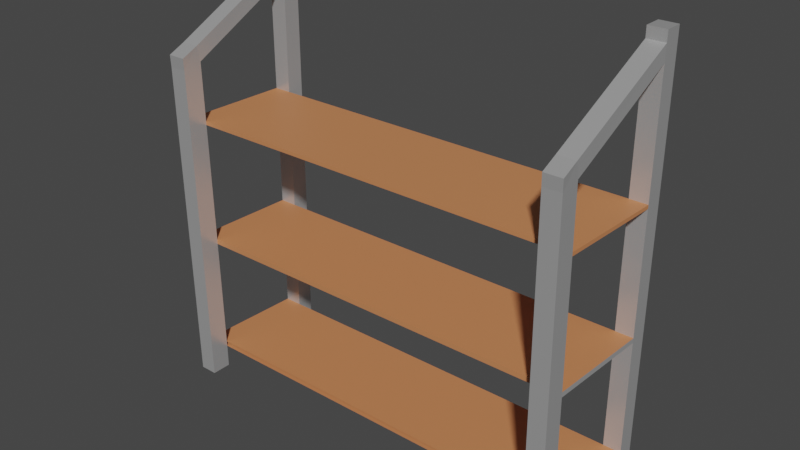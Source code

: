 # Source: seinahylly.blend  (saved by Blender 2.82.7; exported with 4.5.12 LTS)
import bpy
from mathutils import Matrix  # noqa: F401  (used for matrix-valued properties, if any)

bpy.ops.wm.read_factory_settings(use_empty=True)
scene = bpy.context.scene
scene.name = 'Scene'

# ---- collections
col_collection = bpy.data.collections.new('Collection'); scene.collection.children.link(col_collection)

# ---- materials (node trees are filled in below, after node groups)
mat_metallic = bpy.data.materials.new('metallic')
mat_metallic.use_transparent_shadow = False
mat_wood = bpy.data.materials.new('wood')
mat_wood.use_transparent_shadow = False

# ---- material node trees
mat_metallic.use_nodes = True; mat_metallic.node_tree.nodes.clear()
_N = mat_metallic.node_tree.nodes; _L = mat_metallic.node_tree.links
n0 = _N.new('ShaderNodeOutputMaterial'); n0.name = 'Material Output'; n0.location = (300, 300)
n1 = _N.new('ShaderNodeBsdfPrincipled'); n1.name = 'Principled BSDF'; n1.location = (10, 300)
n1.distribution = 'GGX'
n1.subsurface_method = 'BURLEY'
n1.inputs[0].default_value = (0.5926, 0.5926, 0.5926, 1.0)
n1.inputs[1].default_value = 0.5124
n1.inputs[2].default_value = 0.3182
n1.inputs[3].default_value = 1.45
n1.inputs[14].default_value = (0.9655, 0.9655, 0.9655, 1.0)
n1.inputs[27].default_value = (0.0, 0.0, 0.0, 1.0)
n1.inputs[28].default_value = 1.0
_L.new(n1.outputs[0], n0.inputs[0])
n0.is_active_output = True
mat_wood.use_nodes = True; mat_wood.node_tree.nodes.clear()
_N = mat_wood.node_tree.nodes; _L = mat_wood.node_tree.links
n0 = _N.new('ShaderNodeOutputMaterial'); n0.name = 'Material Output'; n0.location = (300, 300)
n1 = _N.new('ShaderNodeBsdfPrincipled'); n1.name = 'Principled BSDF'; n1.location = (10, 300)
n1.distribution = 'GGX'
n1.subsurface_method = 'BURLEY'
n1.inputs[0].default_value = (0.6038, 0.2275, 0.09257, 1.0)
n1.inputs[3].default_value = 1.45
n1.inputs[27].default_value = (0.0, 0.0, 0.0, 1.0)
n1.inputs[28].default_value = 1.0
_L.new(n1.outputs[0], n0.inputs[0])
n0.is_active_output = True

# ---- world
world_world = bpy.data.worlds.new('World'); scene.world = world_world
world_world.use_nodes = True; world_world.node_tree.nodes.clear()
_N = world_world.node_tree.nodes; _L = world_world.node_tree.links
n0 = _N.new('ShaderNodeOutputWorld'); n0.name = 'World Output'; n0.location = (300, 300)
n1 = _N.new('ShaderNodeBackground'); n1.name = 'Background'; n1.location = (10, 300)
n1.inputs[0].default_value = (0.05088, 0.05088, 0.05088, 1.0)
_L.new(n1.outputs[0], n0.inputs[0])
n0.is_active_output = True
world_world.color = (0.05088, 0.05088, 0.05088)
world_world.use_sun_shadow = False
world_world.sun_shadow_jitter_overblur = 0.0

# ---- meshes
me_cube_001 = bpy.data.meshes.new('Cube.001')
me_cube_001.from_pydata([(-1.0, -1.0, -42.32), (-1.0, 1.0, -42.32), (-1.0, 1.0, 0.9599), (1.0, -1.0, -42.32), (1.0, 1.0, -42.32), (1.0, 1.0, 0.9599), (-1.0, -1.0, -40.55), (-1.0, 1.0, -40.55), (1.0, 1.0, -40.55), (1.0, -1.0, -40.55), (-0.4721, 12.88, -33.9), (-0.4721, 13.22, -35.64), (1.528, 13.22, -35.64), (1.528, 12.88, -33.9), (-0.4721, 15.07, -33.47), (-0.5026, 15.15, -34.78), (1.497, 15.15, -34.78), (1.528, 15.07, -33.47), (-0.4721, 12.51, 0.929), (1.528, 12.51, 0.929), (1.528, 12.66, -13.2), (-0.4721, 12.66, -13.2), (-1.0, 1.0, -13.25), (1.0, 1.0, -13.25), (-1.0, 1.0, -12.71), (1.0, 1.0, -12.71), (1.528, 12.66, -12.63), (-0.4721, 12.66, -12.63), (-1.0, 1.0, 0.3965), (1.0, 1.0, 0.3965), (1.528, 12.52, 0.3512), (-0.4721, 12.52, 0.3512), (1.528, 12.81, -27.3), (-0.4721, 12.81, -27.3), (-1.0, 1.0, -27.35), (1.0, 1.0, -27.35), (-1.0, -1.002, 3.639), (-1.0, 0.9981, 3.639), (1.0, 0.9981, 3.639), (1.0, -1.002, 3.639), (-0.4721, 12.51, 3.608), (1.528, 12.51, 3.608), (-0.4721, 14.74, 3.611), (1.528, 14.74, 3.611), (1.528, 12.81, -26.89), (-0.4721, 12.81, -26.89), (-1.0, 1.0, -26.95), (1.0, 1.0, -26.95), (44.04, -1.0, -42.32), (44.04, 1.0, -42.32), (44.04, 1.0, 0.9599), (46.04, -1.0, -42.32), (46.04, 1.0, -42.32), (46.04, 1.0, 0.9599), (44.04, -1.0, -40.55), (44.04, 1.0, -40.55), (46.04, 1.0, -40.55), (46.04, -1.0, -40.55), (44.57, 12.88, -33.9), (44.57, 13.22, -35.64), (46.57, 13.22, -35.64), (46.57, 12.88, -33.9), (44.57, 15.07, -33.47), (44.54, 15.15, -34.78), (46.54, 15.15, -34.78), (46.57, 15.07, -33.47), (44.57, 12.51, 0.929), (46.57, 12.51, 0.929), (46.57, 12.66, -13.2), (44.57, 12.66, -13.2), (44.04, 1.0, -13.25), (46.04, 1.0, -13.25), (44.04, 1.0, -12.71), (46.04, 1.0, -12.71), (46.57, 12.66, -12.63), (44.57, 12.66, -12.63), (44.04, 1.0, 0.3965), (46.04, 1.0, 0.3965), (46.57, 12.52, 0.3512), (44.57, 12.52, 0.3512), (46.57, 12.81, -27.3), (44.57, 12.81, -27.3), (44.04, 1.0, -27.35), (46.04, 1.0, -27.35), (44.04, -1.002, 3.639), (44.04, 0.9981, 3.639), (46.04, 0.9981, 3.639), (46.04, -1.002, 3.639), (44.57, 12.51, 3.608), (46.57, 12.51, 3.608), (44.57, 14.74, 3.611), (46.57, 14.74, 3.611), (46.57, 12.81, -26.89), (44.57, 12.81, -26.89), (44.04, 1.0, -26.95), (46.04, 1.0, -26.95), (-1.0, 1.0, -43.49), (-1.0, -1.0, -43.49), (1.0, 1.0, -43.49), (1.0, -1.0, -43.49), (44.04, 1.0, -43.49), (44.04, -1.0, -43.49), (46.04, 1.0, -43.49), (46.04, -1.0, -43.49)], [], [(35, 47, 23, 25, 29, 5, 38, 39, 9, 8), (4, 3, 99, 98), (5, 2, 37, 38), (3, 9, 6, 0), (4, 8, 9, 3), (8, 4, 12, 13), (0, 6, 7, 1), (13, 12, 16, 17), (4, 1, 11, 12), (7, 8, 13, 10), (1, 7, 10, 11), (15, 14, 17, 16), (11, 10, 14, 15), (12, 11, 15, 16), (33, 45, 21, 27, 31, 18, 40, 42, 14, 10), (45, 44, 20, 21), (9, 39, 36, 6), (46, 22, 23, 47), (21, 22, 24, 27), (32, 80, 83, 35, 34, 33), (24, 28, 29, 25), (14, 42, 43, 17), (27, 26, 30, 31), (25, 72, 75, 26, 27, 24), (2, 28, 76, 50, 5), (28, 2, 18, 31), (10, 13, 32, 33), (17, 43, 41, 19, 30, 26, 20, 44, 32, 13), (7, 34, 35, 8), (6, 36, 37, 2, 28, 24, 22, 46, 34, 7), (38, 37, 36, 39), (40, 41, 43, 42), (18, 19, 41, 40), (44, 45, 46, 47), (33, 34, 46, 45), (3, 0, 97, 99), (53, 50, 85, 86), (51, 57, 54, 48), (52, 56, 57, 51), (56, 52, 60, 61), (48, 54, 55, 49), (61, 60, 64, 65), (52, 49, 59, 60), (55, 56, 61, 58), (49, 55, 58, 59), (63, 62, 65, 64), (59, 58, 62, 63), (60, 59, 63, 64), (93, 92, 68, 69), (94, 70, 71, 95), (20, 69, 68, 71, 70, 23, 22, 21), (72, 73, 74, 75), (68, 74, 73, 71), (72, 76, 77, 73), (83, 95, 71, 73, 77, 53, 86, 87, 57, 56), (75, 74, 78, 79), (77, 78, 67, 53), (62, 90, 91, 65), (58, 61, 80, 81), (81, 93, 69, 75, 79, 66, 88, 90, 62, 58), (54, 84, 85, 50, 76, 72, 70, 94, 82, 55), (55, 82, 83, 56), (65, 91, 89, 67, 78, 74, 68, 92, 80, 61), (57, 87, 84, 54), (86, 85, 84, 87), (88, 89, 91, 90), (66, 67, 89, 88), (92, 93, 94, 95), (80, 92, 95, 83), (47, 94, 93, 44), (44, 93, 81, 80, 32), (47, 35, 83, 94), (20, 26, 75, 69), (23, 70, 72, 25), (53, 67, 66, 19, 18, 2, 5, 50), (31, 79, 78, 77, 76, 28), (96, 98, 99, 97), (100, 102, 103, 101), (49, 52, 102, 100), (48, 49, 100, 101), (51, 48, 101, 103), (52, 51, 103, 102), (1, 4, 98, 96), (0, 1, 96, 97)])
me_cube_001.polygons.foreach_set('material_index', [0, 0, 0, 0, 0, 0, 0, 0, 0, 0, 0, 0, 0, 0, 0, 0, 0, 0, 0, 1, 0, 0, 0, 1, 1, 0, 0, 0, 0, 0, 0, 0, 0, 1, 1, 0, 0, 0, 0, 0, 0, 0, 0, 0, 0, 0, 0, 0, 0, 0, 1, 1, 1, 0, 0, 0, 0, 0, 0, 0, 0, 0, 0, 0, 0, 0, 0, 1, 1, 1, 1, 1, 1, 1, 1, 1, 0, 0, 0, 0, 0, 0, 0, 0])
_uv = me_cube_001.uv_layers.new(name='UVMap')
_uv.uv.foreach_set('vector', [0.4614, 0.5, 0.4637, 0.5, 0.5428, 0.5, 0.5459, 0.5, 0.6215, 0.5, 0.625, 0.5, 0.625, 0.5, 0.625, 0.75, 0.3852, 0.75, 0.3852, 0.5, 0.375, 0.5, 0.375, 0.75, 0.375, 0.75, 0.375, 0.5, 0.625, 0.5, 0.875, 0.5, 0.875, 0.5, 0.625, 0.5, 0.375, 0.75, 0.3852, 0.75, 0.3852, 1.0, 0.375, 1.0, 0.375, 0.5, 0.3852, 0.5, 0.3852, 0.75, 0.375, 0.75, 0.3852, 0.5, 0.375, 0.5, 0.375, 0.5, 0.3852, 0.5, 0.375, 0.0, 0.3852, 0.0, 0.3852, 0.25, 0.375, 0.25, 0.3852, 0.5, 0.375, 0.5, 0.375, 0.5, 0.3852, 0.5, 0.375, 0.5, 0.125, 0.5, 0.125, 0.5, 0.375, 0.5, 0.3852, 0.25, 0.3852, 0.5, 0.3852, 0.5, 0.3852, 0.25, 0.375, 0.25, 0.3852, 0.25, 0.3852, 0.25, 0.375, 0.25, 0.375, 0.25, 0.3852, 0.25, 0.3852, 0.5, 0.375, 0.5, 0.375, 0.25, 0.3852, 0.25, 0.3852, 0.25, 0.375, 0.25, 0.375, 0.5, 0.125, 0.5, 0.125, 0.5, 0.375, 0.5, 0.3852, 0.25, 0.3852, 0.25, 0.3852, 0.25, 0.3852, 0.25, 0.3852, 0.25, 0.3852, 0.25, 0.3852, 0.25, 0.3852, 0.25, 0.3852, 0.25, 0.3852, 0.25, 0.3852, 0.25, 0.3852, 0.5, 0.3852, 0.5, 0.3852, 0.25, 0.3852, 0.75, 0.625, 0.75, 0.625, 1.0, 0.3852, 1.0, 0.4637, 0.25, 0.5428, 0.25, 0.5428, 0.5, 0.4637, 0.5, 0.3852, 0.25, 0.5428, 0.25, 0.5459, 0.25, 0.3852, 0.25, 0.3852, 0.5, 0.3852, 0.5, 0.4614, 0.5, 0.4614, 0.5, 0.4614, 0.25, 0.3852, 0.25, 0.5459, 0.25, 0.6215, 0.25, 0.6215, 0.5, 0.5459, 0.5, 0.3852, 0.25, 0.3852, 0.25, 0.3852, 0.5, 0.3852, 0.5, 0.3852, 0.25, 0.3852, 0.5, 0.3852, 0.5, 0.3852, 0.25, 0.5459, 0.5, 0.5459, 0.25, 0.3852, 0.25, 0.3852, 0.5, 0.3852, 0.25, 0.5459, 0.25, 0.0, 0.0, 0.6215, 0.25, 0.6215, 0.25, 0.875, 0.5, 0.0, 0.0, 0.6215, 0.25, 0.875, 0.5, 0.3852, 0.25, 0.3852, 0.25, 0.3852, 0.25, 0.3852, 0.5, 0.3852, 0.5, 0.3852, 0.25, 0.3852, 0.5, 0.3852, 0.5, 0.3852, 0.5, 0.3852, 0.5, 0.3852, 0.5, 0.3852, 0.5, 0.3852, 0.5, 0.3852, 0.5, 0.3852, 0.5, 0.3852, 0.5, 0.3852, 0.25, 0.4614, 0.25, 0.4614, 0.5, 0.3852, 0.5, 0.3852, 0.0, 0.625, 0.0, 0.625, 0.25, 0.625, 0.25, 0.6215, 0.25, 0.5459, 0.25, 0.5428, 0.25, 0.4637, 0.25, 0.4614, 0.25, 0.3852, 0.25, 0.625, 0.5, 0.875, 0.5, 0.875, 0.75, 0.625, 0.75, 0.3852, 0.25, 0.3852, 0.5, 0.3852, 0.5, 0.3852, 0.25, 0.3852, 0.25, 0.3852, 0.5, 0.3852, 0.5, 0.3852, 0.25, 0.3852, 0.5, 0.3852, 0.25, 0.4637, 0.25, 0.4637, 0.5, 0.3852, 0.25, 0.4614, 0.25, 0.4637, 0.25, 0.3852, 0.25, 0.375, 0.75, 0.375, 1.0, 0.375, 1.0, 0.375, 0.75, 0.625, 0.5, 0.875, 0.5, 0.875, 0.5, 0.625, 0.5, 0.375, 0.75, 0.3852, 0.75, 0.3852, 1.0, 0.375, 1.0, 0.375, 0.5, 0.3852, 0.5, 0.3852, 0.75, 0.375, 0.75, 0.3852, 0.5, 0.375, 0.5, 0.375, 0.5, 0.3852, 0.5, 0.375, 0.0, 0.3852, 0.0, 0.3852, 0.25, 0.375, 0.25, 0.3852, 0.5, 0.375, 0.5, 0.375, 0.5, 0.3852, 0.5, 0.375, 0.5, 0.125, 0.5, 0.125, 0.5, 0.375, 0.5, 0.3852, 0.25, 0.3852, 0.5, 0.3852, 0.5, 0.3852, 0.25, 0.375, 0.25, 0.3852, 0.25, 0.3852, 0.25, 0.375, 0.25, 0.375, 0.25, 0.3852, 0.25, 0.3852, 0.5, 0.375, 0.5, 0.375, 0.25, 0.3852, 0.25, 0.3852, 0.25, 0.375, 0.25, 0.375, 0.5, 0.125, 0.5, 0.125, 0.5, 0.375, 0.5, 0.3852, 0.25, 0.3852, 0.5, 0.3852, 0.5, 0.3852, 0.25, 0.4637, 0.25, 0.5428, 0.25, 0.5428, 0.5, 0.4637, 0.5, 0.3852, 0.5, 0.3852, 0.25, 0.3852, 0.5, 0.5428, 0.5, 0.5428, 0.25, 0.5428, 0.5, 0.5428, 0.25, 0.3852, 0.25, 0.5459, 0.25, 0.5459, 0.5, 0.3852, 0.5, 0.3852, 0.25, 0.3852, 0.5, 0.3852, 0.5, 0.5459, 0.5, 0.5428, 0.5, 0.5459, 0.25, 0.6215, 0.25, 0.6215, 0.5, 0.5459, 0.5, 0.4614, 0.5, 0.4637, 0.5, 0.5428, 0.5, 0.5459, 0.5, 0.6215, 0.5, 0.625, 0.5, 0.625, 0.5, 0.625, 0.75, 0.3852, 0.75, 0.3852, 0.5, 0.3852, 0.25, 0.3852, 0.5, 0.3852, 0.5, 0.3852, 0.25, 0.6215, 0.5, 0.3852, 0.5, 0.3852, 0.5, 0.625, 0.5, 0.3852, 0.25, 0.3852, 0.25, 0.3852, 0.5, 0.3852, 0.5, 0.3852, 0.25, 0.3852, 0.5, 0.3852, 0.5, 0.3852, 0.25, 0.3852, 0.25, 0.3852, 0.25, 0.3852, 0.25, 0.3852, 0.25, 0.3852, 0.25, 0.3852, 0.25, 0.3852, 0.25, 0.3852, 0.25, 0.3852, 0.25, 0.3852, 0.25, 0.3852, 0.0, 0.625, 0.0, 0.625, 0.25, 0.625, 0.25, 0.6215, 0.25, 0.5459, 0.25, 0.5428, 0.25, 0.4637, 0.25, 0.4614, 0.25, 0.3852, 0.25, 0.3852, 0.25, 0.4614, 0.25, 0.4614, 0.5, 0.3852, 0.5, 0.3852, 0.5, 0.3852, 0.5, 0.3852, 0.5, 0.3852, 0.5, 0.3852, 0.5, 0.3852, 0.5, 0.3852, 0.5, 0.3852, 0.5, 0.3852, 0.5, 0.3852, 0.5, 0.3852, 0.75, 0.625, 0.75, 0.625, 1.0, 0.3852, 1.0, 0.625, 0.5, 0.875, 0.5, 0.875, 0.75, 0.625, 0.75, 0.3852, 0.25, 0.3852, 0.5, 0.3852, 0.5, 0.3852, 0.25, 0.3852, 0.25, 0.3852, 0.5, 0.3852, 0.5, 0.3852, 0.25, 0.3852, 0.5, 0.3852, 0.25, 0.4637, 0.25, 0.4637, 0.5, 0.3852, 0.5, 0.3852, 0.5, 0.4637, 0.5, 0.4614, 0.5, 0.4637, 0.5, 0.4637, 0.25, 0.3852, 0.25, 0.3852, 0.5, 0.0, 0.0, 0.0, 0.0, 0.0, 0.0, 0.0, 0.0, 0.0, 0.0, 0.4637, 0.5, 0.4614, 0.5, 0.4614, 0.5, 0.4637, 0.25, 0.3852, 0.5, 0.3852, 0.5, 0.3852, 0.25, 0.3852, 0.25, 0.5428, 0.5, 0.5428, 0.25, 0.5459, 0.25, 0.5459, 0.5, 0.625, 0.5, 0.3852, 0.5, 0.3852, 0.25, 0.3852, 0.5, 0.3852, 0.25, 0.875, 0.5, 0.625, 0.5, 0.875, 0.5, 0.3852, 0.25, 0.3852, 0.25, 0.3852, 0.5, 0.6215, 0.5, 0.6215, 0.25, 0.6215, 0.25, 0.125, 0.5, 0.375, 0.5, 0.375, 0.75, 0.125, 0.75, 0.125, 0.5, 0.375, 0.5, 0.375, 0.75, 0.125, 0.75, 0.125, 0.5, 0.375, 0.5, 0.375, 0.5, 0.125, 0.5, 0.375, 0.0, 0.375, 0.25, 0.375, 0.25, 0.375, 0.0, 0.375, 0.75, 0.375, 1.0, 0.375, 1.0, 0.375, 0.75, 0.375, 0.5, 0.375, 0.75, 0.375, 0.75, 0.375, 0.5, 0.125, 0.5, 0.375, 0.5, 0.375, 0.5, 0.125, 0.5, 0.375, 0.0, 0.375, 0.25, 0.375, 0.25, 0.375, 0.0])
me_cube_001.materials.append(mat_metallic)
me_cube_001.materials.append(mat_wood)
me_cube_001.use_remesh_fix_poles = True
me_cube_001.use_remesh_preserve_attributes = False
me_cube_001.use_mirror_vertex_groups = False
me_cube_001.update()

# ---- objects
ob_seinahylly = bpy.data.objects.new('seinahylly', me_cube_001)

# ---- transforms, parenting, visibility, modifiers, constraints
ob_seinahylly.location = (0.7665, 0.213, 0.02553)
ob_seinahylly.scale = (-0.03353, -0.03353, -0.03353)
ob_seinahylly.lineart.crease_threshold = 0.0

# ---- collection membership
col_collection.objects.link(ob_seinahylly)

# ---- scene / render settings (as saved in the file)
scene.frame_start = 1; scene.frame_end = 250; scene.frame_set(1)
scene.render.engine = 'BLENDER_EEVEE_NEXT'
scene.cycles.use_denoising = False
scene.cycles.samples = 128
scene.cycles.sampling_pattern = 'TABULATED_SOBOL'
scene.cycles.use_adaptive_sampling = False
scene.cycles.use_light_tree = False
scene.view_settings.view_transform = 'Filmic'
bpy.context.view_layer.update()

# ---- added for rendering (the .blend has no active camera and no usable light): camera, sun
cam_auto = bpy.data.cameras.new('AutoCamera')
cam_auto.lens = 50.0
cam_auto.sensor_width = 36.0
cam_auto.clip_end = 1000.0
ob_auto_camera = bpy.data.objects.new('AutoCamera', cam_auto)
scene.collection.objects.link(ob_auto_camera)
ob_auto_camera.location = (2.13945, -2.58845, 2.4032)
ob_auto_camera.rotation_euler = (1.09748, -7.21219e-08, 0.694738)
scene.camera = ob_auto_camera
light_auto_sun = bpy.data.lights.new('AutoSun', 'SUN')
light_auto_sun.energy = 3.0
light_auto_sun.angle = 0.0523599
ob_auto_sun = bpy.data.objects.new('AutoSun', light_auto_sun)
scene.collection.objects.link(ob_auto_sun)
ob_auto_sun.rotation_euler = (0.872665, 0.174533, 0.523599)
bpy.context.view_layer.update()
